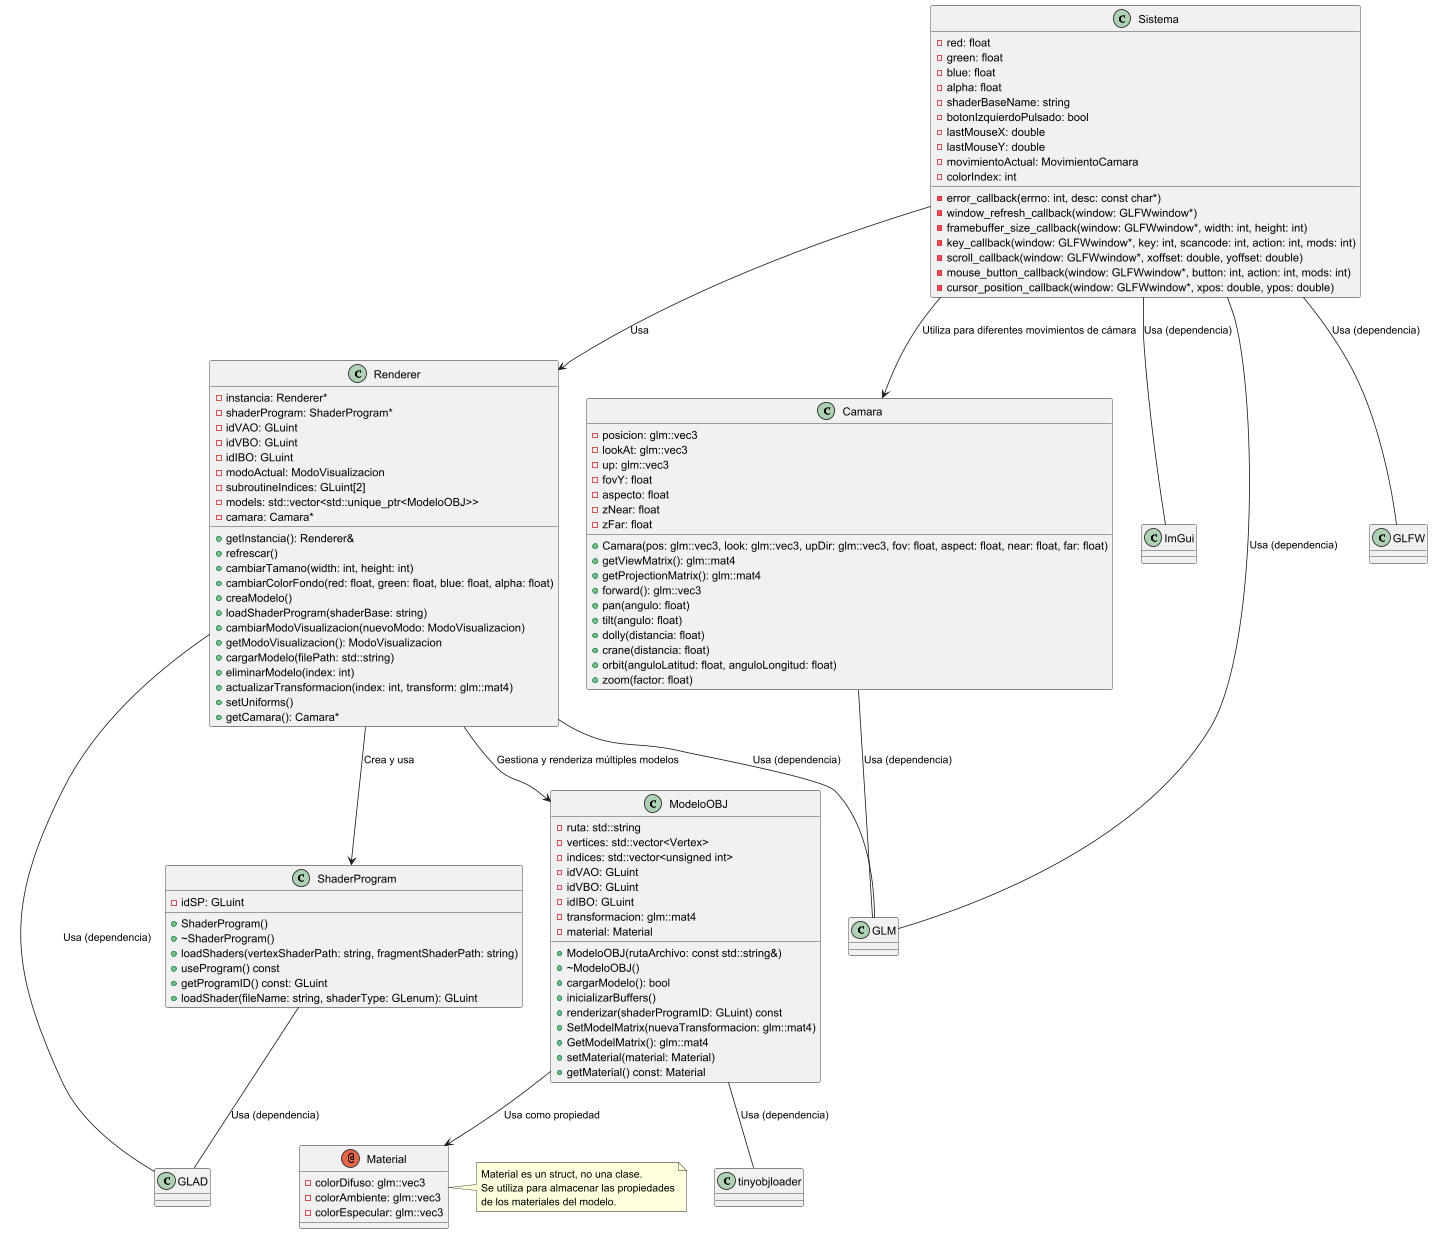

The diagram above was rendered by PlantUML. Its source (embedded in the PNG):
@startuml
'https://plantuml.com/class-diagram

!define RECTANGLE class

RECTANGLE Sistema {
    - red: float
    - green: float
    - blue: float
    - alpha: float
    - shaderBaseName: string
    - botonIzquierdoPulsado: bool
    - lastMouseX: double
    - lastMouseY: double
    - movimientoActual: MovimientoCamara
    - colorIndex: int
    - error_callback(errno: int, desc: const char*)
    - window_refresh_callback(window: GLFWwindow*)
    - framebuffer_size_callback(window: GLFWwindow*, width: int, height: int)
    - key_callback(window: GLFWwindow*, key: int, scancode: int, action: int, mods: int)
    - scroll_callback(window: GLFWwindow*, xoffset: double, yoffset: double)
    - mouse_button_callback(window: GLFWwindow*, button: int, action: int, mods: int)
    - cursor_position_callback(window: GLFWwindow*, xpos: double, ypos: double)
}

' Clase Renderer (Singleton)
RECTANGLE Renderer {
    - instancia: Renderer*
    - shaderProgram: ShaderProgram*
    - idVAO: GLuint
    - idVBO: GLuint
    - idIBO: GLuint
    - modoActual: ModoVisualizacion
    - subroutineIndices: GLuint[2]
    - models: std::vector<std::unique_ptr<ModeloOBJ>>
    - camara: Camara*
    + getInstancia(): Renderer&
    + refrescar()
    + cambiarTamano(width: int, height: int)
    + cambiarColorFondo(red: float, green: float, blue: float, alpha: float)
    + creaModelo()
    + loadShaderProgram(shaderBase: string)
    + cambiarModoVisualizacion(nuevoModo: ModoVisualizacion)
    + getModoVisualizacion(): ModoVisualizacion
    + cargarModelo(filePath: std::string)
    + eliminarModelo(index: int)
    + actualizarTransformacion(index: int, transform: glm::mat4)
    + setUniforms()
    + getCamara(): Camara*
}

' Clase Camara
RECTANGLE Camara {
    - posicion: glm::vec3
    - lookAt: glm::vec3
    - up: glm::vec3
    - fovY: float
    - aspecto: float
    - zNear: float
    - zFar: float
    + Camara(pos: glm::vec3, look: glm::vec3, upDir: glm::vec3, fov: float, aspect: float, near: float, far: float)
    + getViewMatrix(): glm::mat4
    + getProjectionMatrix(): glm::mat4
    + forward(): glm::vec3
    + pan(angulo: float)
    + tilt(angulo: float)
    + dolly(distancia: float)
    + crane(distancia: float)
    + orbit(anguloLatitud: float, anguloLongitud: float)
    + zoom(factor: float)
}

' Clase ShaderProgram
RECTANGLE ShaderProgram {
    - idSP: GLuint
    + ShaderProgram()
    + ~ShaderProgram()
    + loadShaders(vertexShaderPath: string, fragmentShaderPath: string)
    + useProgram() const
    + getProgramID() const: GLuint
    + loadShader(fileName: string, shaderType: GLenum): GLuint
}

' Clase ModeloOBJ
RECTANGLE ModeloOBJ {
    - ruta: std::string
    - vertices: std::vector<Vertex>
    - indices: std::vector<unsigned int>
    - idVAO: GLuint
    - idVBO: GLuint
    - idIBO: GLuint
    - transformacion: glm::mat4
    - material: Material
    + ModeloOBJ(rutaArchivo: const std::string&)
    + ~ModeloOBJ()
    + cargarModelo(): bool
    + inicializarBuffers()
    + renderizar(shaderProgramID: GLuint) const
    + SetModelMatrix(nuevaTransformacion: glm::mat4)
    + GetModelMatrix(): glm::mat4
    + setMaterial(material: Material)
    + getMaterial() const: Material
}

' Representación del struct Material
annotation Material {
    - colorDifuso: glm::vec3
    - colorAmbiente: glm::vec3
    - colorEspecular: glm::vec3
}

allowmixing
Sistema --> Renderer : "Usa"
Sistema --> Camara : "Utiliza para diferentes movimientos de cámara"
Sistema -- ImGui : "Usa (dependencia)"
Sistema -- GLM : "Usa (dependencia)"
Sistema -- GLFW : "Usa (dependencia)"
Renderer --> ShaderProgram : "Crea y usa"
Renderer --> ModeloOBJ : "Gestiona y renderiza múltiples modelos"
Renderer -- GLAD : "Usa (dependencia)"
Renderer -- GLM : "Usa (dependencia)"
ModeloOBJ --> Material : "Usa como propiedad"
ModeloOBJ -- tinyobjloader : "Usa (dependencia)"
ShaderProgram -- GLAD : "Usa (dependencia)"
Camara -- GLM : "Usa (dependencia)"

' Nota para especificar que Material es un struct
note right of Material
Material es un struct, no una clase.
Se utiliza para almacenar las propiedades
de los materiales del modelo.
end note

' Colección de dependencias
collections GLAD
collections ImGui
collections tinyobjloader
collections GLM
collections GLFW

@enduml